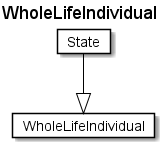

The diagram above was rendered by PlantUML. Its source (embedded in the PNG):
@startuml
Title WholeLifeIndividual 

Card WholeLifeIndividual #fff [
WholeLifeIndividual
]
Card State #fff [
State
]
State --|> WholeLifeIndividual  #000 
@enduml